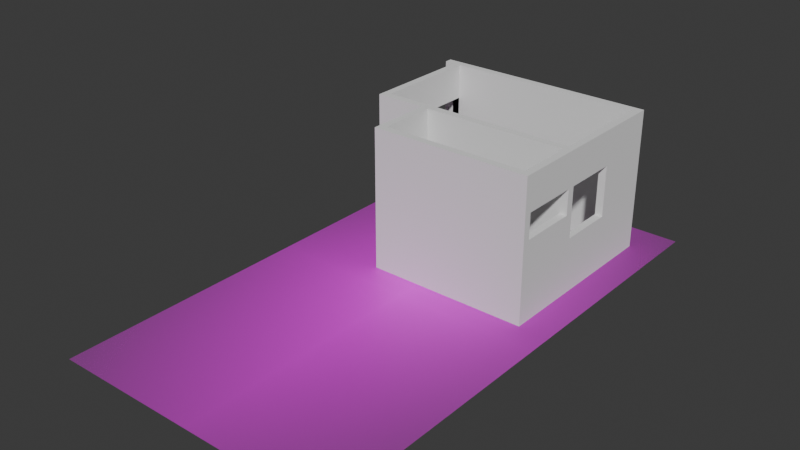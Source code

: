 # Source: Blender_Aula3.blend  (saved by Blender 4.2.66; exported with 4.5.12 LTS)
import bpy
from mathutils import Matrix  # noqa: F401  (used for matrix-valued properties, if any)

bpy.ops.wm.read_factory_settings(use_empty=True)
scene = bpy.context.scene
scene.name = 'Scene'

# ---- collections
col_collection = bpy.data.collections.new('Collection'); scene.collection.children.link(col_collection)

# ---- images (referenced by path relative to the original .blend; pixels are not part of the script)
import os
ASSET_DIR = os.environ.get("B2B_ASSET_DIR", "")  # directory of the original .blend (textures are referenced by path, not embedded)
HERE = os.path.dirname(os.path.abspath(__file__))  # packed textures are extracted next to this script under _unpacked/

def load_image(name, relpath, width, height, colorspace="sRGB"):
    """Load a texture the original file referenced (path relative to the .blend, or extracted next to this script)."""
    p = next((c for c in (os.path.join(HERE, relpath), os.path.join(ASSET_DIR, relpath)) if relpath and os.path.exists(c)), "")
    if p:
        img = bpy.data.images.load(p, check_existing=True)
        img.name = name
    else:  # same state as the original file: an image datablock whose file is absent (Cycles renders it pink)
        img = bpy.data.images.new(name, width, height)
        img.source = "FILE"
        img.filepath = "//" + (relpath or name)
    img.colorspace_settings.name = colorspace
    return img
img_aula3_planta_pavterreo_png = load_image('Aula3_planta_pavterreo.png', 'Aula3_planta_pavterreo.png', 1024, 1024, 'sRGB')

# ---- materials (node trees are filled in below, after node groups)
mat_aula3_planta_pavterreo = bpy.data.materials.new('Aula3_planta_pavterreo')

# ---- material node trees
mat_aula3_planta_pavterreo.use_nodes = True; mat_aula3_planta_pavterreo.node_tree.nodes.clear()
_N = mat_aula3_planta_pavterreo.node_tree.nodes; _L = mat_aula3_planta_pavterreo.node_tree.links
n0 = _N.new('ShaderNodeOutputMaterial'); n0.name = 'Material Output'; n0.location = (300, 300)
n1 = _N.new('ShaderNodeTexImage'); n1.name = 'Image Texture'; n1.location = (-200, 300)
n1.image = img_aula3_planta_pavterreo_png
n1.extension = 'CLIP'
n2 = _N.new('ShaderNodeBsdfPrincipled'); n2.name = 'Principled BSDF'; n2.location = (0, 300)
_L.new(n1.outputs[0], n2.inputs[0])
_L.new(n1.outputs[1], n2.inputs[4])
_L.new(n2.outputs[0], n0.inputs[0])
n0.is_active_output = True

# ---- world
world_world = bpy.data.worlds.new('World'); scene.world = world_world
world_world.use_nodes = True; world_world.node_tree.nodes.clear()
_N = world_world.node_tree.nodes; _L = world_world.node_tree.links
n0 = _N.new('ShaderNodeOutputWorld'); n0.name = 'World Output'; n0.location = (300, 300)
n1 = _N.new('ShaderNodeBackground'); n1.name = 'Background'; n1.location = (10, 300)
n1.inputs[0].default_value = (0.05088, 0.05088, 0.05088, 1.0)
_L.new(n1.outputs[0], n0.inputs[0])
n0.is_active_output = True
world_world.color = (0.05088, 0.05088, 0.05088)
world_world.sun_shadow_jitter_overblur = 0.0

# ---- meshes
me_aula3_planta_pavterreo = bpy.data.meshes.new('Aula3_planta_pavterreo')
me_aula3_planta_pavterreo.from_pydata([(-0.1837, -0.5496, 0.0), (0.3813, -0.5496, 0.0), (-0.1837, 0.4504, 0.0), (0.3813, 0.4504, 0.0)], [], [(0, 1, 3, 2)])
_uv = me_aula3_planta_pavterreo.uv_layers.new(name='UVMap')
_uv.uv.foreach_set('vector', [0.0, 0.0, 1.0, 0.0, 1.0, 1.0, 0.0, 1.0])
me_aula3_planta_pavterreo.materials.append(mat_aula3_planta_pavterreo)
me_aula3_planta_pavterreo.update()
me_plane_002 = bpy.data.meshes.new('Plane.002')
me_plane_002.from_pydata([(-1.0, -1.0, 0.0), (1.0, -1.0, 0.0), (-1.0, 1.0, 0.0), (1.0, 1.0, 0.0), (1.0, -1.0, 0.0), (1.0, 1.0, 0.0), (1.0, -1.0, 0.0), (1.0, 1.0, 0.0), (39.67, -1.0, 0.0), (39.67, 1.0, 0.0), (41.67, -1.0, 0.0), (41.67, 1.0, 0.0), (39.67, 16.33, 0.0), (41.67, 16.33, 0.0), (39.67, 18.39, 0.0), (41.67, 18.39, 0.0), (39.67, 33.05, 0.0), (41.67, 33.05, 0.0), (39.67, 47.05, 0.0), (41.67, 47.05, 0.0), (39.67, 49.05, 0.0), (41.67, 49.05, 0.0), (39.67, 47.05, 0.0), (39.67, 49.05, 0.0), (-12.52, 47.05, 0.0), (-12.52, 49.05, 0.0), (-14.52, 47.05, 0.0), (-14.52, 49.05, 0.0), (-12.52, 47.05, 0.0), (-14.52, 47.05, 0.0), (-12.52, 32.83, 0.0), (-14.52, 32.83, 0.0), (-12.52, 18.39, 0.0), (-14.52, 18.39, 0.0), (-12.52, 16.33, 0.0), (-14.52, 16.33, 0.0), (-11.86, 18.39, 0.0), (-11.86, 16.33, 0.0), (-2.522, 18.39, 0.0), (-2.522, 16.33, 0.0), (-1.0, 18.39, 0.0), (-1.0, 16.33, 0.0), (1.0, 18.39, 0.0), (1.0, 16.33, 0.0), (39.67, 18.39, 0.0), (39.67, 16.33, 0.0), (-1.0, 16.33, 0.0), (1.0, 16.33, 0.0), (-1.0, 1.667, 0.0), (1.0, 1.667, 0.0), (-1.0, 11.0, 0.0), (1.0, 11.0, 0.0), (-1.0, 16.33, 0.0), (1.0, 16.33, 0.0), (-17.19, 47.05, 0.0), (-17.19, 49.05, 0.0), (-1.0, 1.0, 2.8), (-1.0, -1.0, 2.8), (1.0, -1.0, 2.8), (1.0, 1.0, 2.8), (1.0, -1.0, 2.8), (1.0, 1.0, 2.8), (39.67, -1.0, 2.8), (39.67, 1.0, 2.8), (41.67, -1.0, 2.8), (41.67, 1.0, 2.8), (41.67, 16.33, 2.8), (39.67, 16.33, 2.8), (41.67, 18.39, 2.8), (39.67, 18.39, 2.8), (41.67, 33.05, 2.8), (39.67, 33.05, 2.8), (41.67, 47.05, 2.8), (39.67, 47.05, 2.8), (41.67, 49.05, 2.8), (39.67, 49.05, 2.8), (39.67, 49.05, 2.8), (39.67, 47.05, 2.8), (-12.52, 49.05, 2.8), (-12.52, 47.05, 2.8), (-14.52, 49.05, 2.8), (-14.52, 47.05, 2.8), (-14.52, 47.05, 0.0), (-12.52, 47.05, 0.0), (-14.52, 32.83, 0.0), (-12.52, 32.83, 0.0), (-14.52, 18.39, 2.8), (-12.52, 18.39, 2.8), (-14.52, 16.33, 2.8), (-12.52, 16.33, 2.8), (-11.86, 16.33, 2.8), (-11.86, 18.39, 2.8), (-2.522, 16.33, 2.8), (-2.522, 18.39, 2.8), (-1.0, 16.33, 2.8), (-1.0, 18.39, 2.8), (1.0, 16.33, 2.8), (1.0, 18.39, 2.8), (39.67, 16.33, 2.8), (39.67, 18.39, 2.8), (1.0, 1.667, 2.8), (-1.0, 1.667, 2.8), (1.0, 11.0, 2.8), (-1.0, 11.0, 2.8), (1.0, 16.33, 2.8), (-1.0, 16.33, 2.8), (-17.19, 49.05, 2.8), (-17.19, 47.05, 2.8), (-14.52, 32.83, 0.0), (-12.52, 32.83, 0.0), (-14.52, 18.39, 0.0), (-12.52, 18.39, 0.0), (-14.52, 32.83, 2.8), (-12.52, 32.83, 2.8), (-14.52, 18.39, 2.8), (-12.52, 18.39, 2.8), (-14.52, 47.05, 1.1), (-12.52, 47.05, 1.1), (-14.52, 32.83, 1.1), (-12.52, 32.83, 1.1), (-14.52, 47.05, 1.1), (-12.52, 47.05, 1.1), (-14.52, 32.83, 1.1), (-12.52, 32.83, 1.1), (-14.52, 47.05, 2.1), (-12.52, 47.05, 2.1), (-14.52, 32.83, 2.1), (-12.52, 32.83, 2.1), (-14.52, 47.05, 2.8), (-12.52, 47.05, 2.8), (-14.52, 32.83, 2.8), (-12.52, 32.83, 2.8), (41.67, 33.05, 2.1), (39.67, 33.05, 2.1), (39.67, 47.05, 2.1), (41.67, 47.05, 2.1), (39.67, 49.05, 2.1), (41.67, 49.05, 2.1), (39.67, 33.05, 1.1), (39.67, 47.05, 1.1), (41.67, 49.05, 1.1), (41.67, 33.05, 1.1), (41.67, 47.05, 1.1), (39.67, 49.05, 1.1), (41.67, 18.39, 0.0), (39.67, 18.39, 0.0), (39.67, 18.39, 1.1), (41.67, 18.39, 1.1), (41.67, 18.39, 2.8), (39.67, 18.39, 2.8), (41.67, 18.39, 2.1), (39.67, 18.39, 2.1), (-14.52, 18.39, 2.1), (-12.52, 18.39, 2.1), (-12.52, 16.33, 2.1), (-14.52, 16.33, 2.1), (-11.86, 18.39, 2.1), (-11.86, 16.33, 2.1), (-2.522, 16.33, 2.8), (-2.522, 18.39, 2.8), (-2.522, 18.39, 2.1), (-2.522, 16.33, 2.1), (41.67, 16.33, 1.1), (39.67, 16.33, 1.1), (39.67, 18.39, 1.1), (41.67, 18.39, 1.1), (41.67, 1.0, 0.0), (39.67, 1.0, 0.0), (39.67, 1.0, 1.1), (41.67, 1.0, 1.1), (41.67, 16.33, 2.1), (39.67, 18.39, 2.1), (39.67, 16.33, 2.1), (41.67, 18.39, 2.1), (41.67, 1.0, 2.8), (39.67, 1.0, 2.8), (41.67, 1.0, 2.1), (39.67, 1.0, 2.1), (1.0, 11.0, 2.1), (-1.0, 11.0, 2.1), (-1.0, 16.33, 2.1), (1.0, 16.33, 2.1), (1.0, 1.667, 2.8), (-1.0, 1.667, 2.8), (1.0, 1.667, 2.1), (-1.0, 1.667, 2.1), (41.67, 16.33, 1.6), (39.67, 16.33, 1.6), (41.67, 1.0, 1.6), (39.67, 1.0, 1.6)], [], [(8, 10, 64, 62), (3, 1, 4, 5), (5, 4, 6, 7), (11, 9, 63, 65), (28, 29, 82, 83), (9, 11, 13, 12), (43, 45, 98, 96), (14, 15, 17, 16), (10, 11, 65, 64), (25, 27, 80, 78), (18, 20, 23, 22), (44, 42, 97, 99), (6, 8, 62, 60), (24, 26, 29, 28), (26, 24, 79, 81), (32, 30, 109, 111), (45, 44, 99, 98), (9, 7, 61, 63), (41, 43, 96, 94), (23, 25, 78, 76), (42, 40, 95, 97), (43, 41, 46, 47), (24, 22, 77, 79), (39, 41, 94, 92), (7, 6, 60, 61), (57, 58, 59, 56), (61, 60, 62, 63), (63, 62, 64, 65), (67, 66, 68, 69), (71, 70, 72, 73), (73, 72, 74, 75), (77, 76, 78, 79), (79, 78, 80, 81), (85, 83, 117, 119), (87, 86, 88, 89), (87, 89, 90, 91), (93, 92, 94, 95), (95, 94, 96, 97), (97, 96, 98, 99), (56, 59, 100, 101), (103, 102, 104, 105), (81, 80, 106, 107), (67, 172, 177, 175), (31, 30, 85, 84), (49, 48, 101, 100), (30, 28, 83, 85), (48, 2, 56, 101), (29, 31, 84, 82), (173, 171, 69, 68), (3, 49, 100, 59), (153, 152, 86, 87), (171, 172, 67, 69), (178, 102, 182, 184), (170, 173, 68, 66), (133, 132, 150, 151), (155, 154, 89, 88), (181, 180, 105, 104), (180, 179, 103, 105), (152, 155, 88, 86), (178, 181, 104, 102), (157, 156, 160, 161), (134, 133, 71, 73), (2, 0, 57, 56), (55, 54, 107, 106), (156, 153, 87, 91), (132, 135, 72, 70), (0, 1, 58, 57), (54, 26, 81, 107), (154, 157, 90, 89), (137, 136, 75, 74), (1, 3, 59, 58), (27, 55, 106, 80), (38, 39, 92, 93), (136, 134, 73, 75), (135, 137, 74, 72), (22, 23, 76, 77), (40, 38, 93, 95), (110, 111, 115, 114), (30, 31, 108, 109), (31, 33, 110, 108), (33, 32, 111, 110), (113, 112, 114, 115), (111, 109, 113, 115), (109, 108, 112, 113), (108, 110, 114, 112), (116, 118, 122, 120), (83, 82, 116, 117), (82, 84, 118, 116), (84, 85, 119, 118), (123, 122, 120, 121), (118, 119, 123, 122), (119, 117, 121, 123), (117, 116, 120, 121), (127, 125, 129, 131), (121, 120, 124, 125), (127, 126, 124, 125), (122, 123, 127, 126), (129, 128, 130, 131), (125, 124, 128, 129), (124, 126, 130, 128), (126, 127, 131, 130), (142, 140, 137, 135), (143, 139, 134, 136), (140, 143, 136, 137), (141, 142, 135, 132), (139, 138, 133, 134), (138, 141, 132, 133), (17, 141, 147, 144), (18, 16, 138, 139), (17, 19, 142, 141), (21, 20, 143, 140), (20, 18, 139, 143), (19, 21, 140, 142), (145, 144, 147, 146), (138, 16, 145, 146), (141, 138, 146, 147), (16, 17, 144, 145), (151, 150, 148, 149), (132, 70, 148, 150), (71, 133, 151, 149), (70, 71, 149, 148), (34, 37, 157, 154), (36, 32, 153, 156), (37, 36, 156, 157), (33, 35, 155, 152), (35, 34, 154, 155), (32, 33, 152, 153), (161, 160, 159, 158), (156, 91, 159, 160), (90, 157, 161, 158), (91, 90, 158, 159), (13, 15, 165, 162), (14, 12, 163, 164), (15, 14, 164, 165), (162, 163, 187, 186), (167, 166, 169, 168), (163, 12, 167, 168), (12, 13, 166, 167), (13, 162, 169, 166), (162, 165, 173, 170), (164, 163, 172, 171), (165, 164, 171, 173), (163, 162, 170, 172), (177, 176, 174, 175), (172, 170, 176, 177), (66, 67, 175, 174), (170, 66, 174, 176), (51, 53, 181, 178), (52, 50, 179, 180), (53, 52, 180, 181), (50, 51, 178, 179), (185, 184, 182, 183), (102, 103, 183, 182), (179, 178, 184, 185), (103, 179, 185, 183), (186, 187, 189, 188), (163, 168, 189, 187), (169, 162, 186, 188), (168, 169, 188, 189)])
_uv = me_plane_002.uv_layers.new(name='UVMap')
_uv.uv.foreach_set('vector', [0.0, 0.0, 0.0, 0.0, 0.0, 0.0, 0.0, 0.0, 1.0, 1.0, 1.0, 0.0, 1.0, 0.0, 1.0, 1.0, 1.0, 1.0, 1.0, 0.0, 1.0, 0.0, 1.0, 1.0, 1.0, 1.0, 1.0, 1.0, 1.0, 1.0, 1.0, 1.0, 1.0, 1.0, 1.0, 1.0, 1.0, 1.0, 1.0, 1.0, 1.0, 1.0, 1.0, 1.0, 1.0, 1.0, 1.0, 1.0, 0.0, 0.0, 0.0, 0.0, 0.0, 0.0, 0.0, 0.0, 1.0, 1.0, 1.0, 1.0, 1.0, 1.0, 1.0, 1.0, 0.0, 0.0, 0.0, 0.0, 0.0, 0.0, 0.0, 0.0, 0.0, 0.0, 0.0, 0.0, 0.0, 0.0, 0.0, 0.0, 1.0, 1.0, 1.0, 1.0, 1.0, 1.0, 1.0, 1.0, 0.0, 0.0, 0.0, 0.0, 0.0, 0.0, 0.0, 0.0, 0.0, 0.0, 0.0, 0.0, 0.0, 0.0, 0.0, 0.0, 1.0, 1.0, 1.0, 1.0, 1.0, 1.0, 1.0, 1.0, 1.0, 1.0, 1.0, 1.0, 1.0, 1.0, 1.0, 1.0, 0.0, 0.0, 0.0, 0.0, 0.0, 0.0, 0.0, 0.0, 0.0, 0.0, 0.0, 0.0, 0.0, 0.0, 0.0, 0.0, 0.0, 0.0, 0.0, 0.0, 0.0, 0.0, 0.0, 0.0, 1.0, 1.0, 1.0, 1.0, 1.0, 1.0, 1.0, 1.0, 0.0, 0.0, 0.0, 0.0, 0.0, 0.0, 0.0, 0.0, 0.0, 0.0, 0.0, 0.0, 0.0, 0.0, 0.0, 0.0, 1.0, 1.0, 1.0, 1.0, 1.0, 1.0, 1.0, 1.0, 0.0, 0.0, 0.0, 0.0, 0.0, 0.0, 0.0, 0.0, 0.0, 0.0, 0.0, 0.0, 0.0, 0.0, 0.0, 0.0, 1.0, 1.0, 1.0, 0.0, 1.0, 0.0, 1.0, 1.0, 0.0, 0.0, 1.0, 0.0, 1.0, 1.0, 0.0, 1.0, 1.0, 1.0, 1.0, 0.0, 1.0, 0.0, 1.0, 1.0, 1.0, 1.0, 1.0, 0.0, 1.0, 0.0, 1.0, 1.0, 1.0, 1.0, 1.0, 1.0, 1.0, 1.0, 1.0, 1.0, 1.0, 1.0, 1.0, 1.0, 1.0, 1.0, 1.0, 1.0, 1.0, 1.0, 1.0, 1.0, 1.0, 1.0, 1.0, 1.0, 1.0, 1.0, 1.0, 1.0, 1.0, 1.0, 1.0, 1.0, 1.0, 1.0, 1.0, 1.0, 1.0, 1.0, 1.0, 1.0, 0.0, 0.0, 0.0, 0.0, 0.0, 0.0, 0.0, 0.0, 1.0, 1.0, 1.0, 1.0, 1.0, 1.0, 1.0, 1.0, 1.0, 1.0, 1.0, 1.0, 1.0, 1.0, 1.0, 1.0, 1.0, 1.0, 1.0, 1.0, 1.0, 1.0, 1.0, 1.0, 1.0, 1.0, 1.0, 1.0, 1.0, 1.0, 1.0, 1.0, 1.0, 1.0, 1.0, 1.0, 1.0, 1.0, 1.0, 1.0, 0.0, 1.0, 1.0, 1.0, 1.0, 1.0, 0.0, 1.0, 0.0, 1.0, 1.0, 1.0, 1.0, 1.0, 0.0, 1.0, 1.0, 1.0, 1.0, 1.0, 1.0, 1.0, 1.0, 1.0, 0.0, 0.0, 0.0, 0.0, 0.0, 0.0, 0.0, 0.0, 1.0, 1.0, 1.0, 1.0, 1.0, 1.0, 1.0, 1.0, 1.0, 1.0, 0.0, 1.0, 0.0, 1.0, 1.0, 1.0, 0.0, 0.0, 0.0, 0.0, 0.0, 0.0, 0.0, 0.0, 0.0, 0.0, 0.0, 0.0, 0.0, 0.0, 0.0, 0.0, 0.0, 0.0, 0.0, 0.0, 0.0, 0.0, 0.0, 0.0, 1.0, 1.0, 1.0, 1.0, 1.0, 1.0, 1.0, 1.0, 0.0, 0.0, 0.0, 0.0, 0.0, 0.0, 0.0, 0.0, 1.0, 1.0, 1.0, 1.0, 1.0, 1.0, 1.0, 1.0, 0.0, 0.0, 0.0, 0.0, 0.0, 0.0, 0.0, 0.0, 0.0, 0.0, 0.0, 0.0, 0.0, 0.0, 0.0, 0.0, 0.0, 0.0, 0.0, 0.0, 0.0, 0.0, 0.0, 0.0, 1.0, 1.0, 1.0, 1.0, 1.0, 1.0, 1.0, 1.0, 0.0, 0.0, 0.0, 0.0, 0.0, 0.0, 0.0, 0.0, 0.0, 0.0, 0.0, 0.0, 0.0, 0.0, 0.0, 0.0, 0.0, 0.0, 0.0, 0.0, 0.0, 0.0, 0.0, 0.0, 0.0, 0.0, 0.0, 0.0, 0.0, 0.0, 0.0, 0.0, 0.0, 0.0, 0.0, 0.0, 0.0, 0.0, 0.0, 0.0, 1.0, 1.0, 1.0, 1.0, 1.0, 1.0, 1.0, 1.0, 0.0, 0.0, 0.0, 0.0, 0.0, 0.0, 0.0, 0.0, 0.0, 0.0, 0.0, 0.0, 0.0, 0.0, 0.0, 0.0, 0.0, 0.0, 0.0, 0.0, 0.0, 0.0, 0.0, 0.0, 0.0, 0.0, 0.0, 0.0, 0.0, 0.0, 0.0, 0.0, 0.0, 0.0, 0.0, 0.0, 0.0, 0.0, 0.0, 0.0, 0.0, 0.0, 0.0, 0.0, 0.0, 0.0, 0.0, 0.0, 0.0, 0.0, 0.0, 0.0, 0.0, 0.0, 0.0, 0.0, 0.0, 0.0, 0.0, 0.0, 0.0, 0.0, 0.0, 0.0, 0.0, 0.0, 0.0, 0.0, 0.0, 0.0, 0.0, 0.0, 1.0, 0.0, 1.0, 1.0, 1.0, 1.0, 1.0, 0.0, 0.0, 0.0, 0.0, 0.0, 0.0, 0.0, 0.0, 0.0, 1.0, 1.0, 1.0, 1.0, 1.0, 1.0, 1.0, 1.0, 1.0, 1.0, 1.0, 1.0, 1.0, 1.0, 1.0, 1.0, 0.0, 0.0, 0.0, 0.0, 0.0, 0.0, 0.0, 0.0, 1.0, 1.0, 1.0, 1.0, 1.0, 1.0, 1.0, 1.0, 0.0, 0.0, 0.0, 0.0, 0.0, 0.0, 0.0, 0.0, 1.0, 1.0, 1.0, 1.0, 1.0, 1.0, 1.0, 1.0, 1.0, 1.0, 1.0, 1.0, 1.0, 1.0, 1.0, 1.0, 0.0, 0.0, 0.0, 0.0, 0.0, 0.0, 0.0, 0.0, 1.0, 1.0, 1.0, 1.0, 1.0, 1.0, 1.0, 1.0, 1.0, 1.0, 1.0, 1.0, 1.0, 1.0, 1.0, 1.0, 0.0, 0.0, 0.0, 0.0, 0.0, 0.0, 0.0, 0.0, 1.0, 1.0, 1.0, 1.0, 1.0, 1.0, 1.0, 1.0, 0.0, 0.0, 0.0, 0.0, 0.0, 0.0, 0.0, 0.0, 0.0, 0.0, 0.0, 0.0, 0.0, 0.0, 0.0, 0.0, 1.0, 1.0, 1.0, 1.0, 1.0, 1.0, 1.0, 1.0, 0.0, 0.0, 0.0, 0.0, 0.0, 0.0, 0.0, 0.0, 1.0, 1.0, 1.0, 1.0, 1.0, 1.0, 1.0, 1.0, 1.0, 1.0, 1.0, 1.0, 0.0, 0.0, 1.0, 1.0, 1.0, 1.0, 1.0, 1.0, 1.0, 1.0, 1.0, 1.0, 0.0, 0.0, 0.0, 0.0, 0.0, 0.0, 0.0, 0.0, 1.0, 1.0, 1.0, 1.0, 1.0, 1.0, 1.0, 1.0, 0.0, 0.0, 0.0, 0.0, 0.0, 0.0, 0.0, 0.0, 1.0, 1.0, 1.0, 1.0, 1.0, 1.0, 1.0, 1.0, 1.0, 1.0, 1.0, 1.0, 0.0, 0.0, 1.0, 1.0, 1.0, 1.0, 1.0, 1.0, 1.0, 1.0, 1.0, 1.0, 1.0, 1.0, 1.0, 1.0, 1.0, 1.0, 1.0, 1.0, 1.0, 1.0, 1.0, 1.0, 1.0, 1.0, 1.0, 1.0, 0.0, 0.0, 0.0, 0.0, 0.0, 0.0, 0.0, 0.0, 1.0, 1.0, 1.0, 1.0, 1.0, 1.0, 1.0, 1.0, 0.0, 0.0, 0.0, 0.0, 0.0, 0.0, 0.0, 0.0, 1.0, 1.0, 1.0, 1.0, 1.0, 1.0, 1.0, 1.0, 0.0, 0.0, 0.0, 0.0, 0.0, 0.0, 0.0, 0.0, 0.0, 0.0, 0.0, 0.0, 0.0, 0.0, 0.0, 0.0, 0.0, 0.0, 0.0, 0.0, 0.0, 0.0, 0.0, 0.0, 1.0, 1.0, 1.0, 1.0, 1.0, 1.0, 1.0, 1.0, 0.0, 0.0, 0.0, 0.0, 0.0, 0.0, 0.0, 0.0, 0.0, 0.0, 0.0, 0.0, 0.0, 0.0, 0.0, 0.0, 0.0, 0.0, 0.0, 0.0, 0.0, 0.0, 0.0, 0.0, 0.0, 0.0, 0.0, 0.0, 0.0, 0.0, 0.0, 0.0, 1.0, 1.0, 1.0, 1.0, 1.0, 1.0, 1.0, 1.0, 0.0, 0.0, 0.0, 0.0, 0.0, 0.0, 0.0, 0.0, 1.0, 1.0, 1.0, 1.0, 1.0, 1.0, 1.0, 1.0, 0.0, 0.0, 0.0, 0.0, 0.0, 0.0, 0.0, 0.0, 1.0, 1.0, 1.0, 1.0, 1.0, 1.0, 1.0, 1.0, 1.0, 1.0, 1.0, 1.0, 1.0, 1.0, 1.0, 1.0, 1.0, 1.0, 1.0, 1.0, 1.0, 1.0, 1.0, 1.0, 0.0, 0.0, 0.0, 0.0, 0.0, 0.0, 0.0, 0.0, 0.0, 0.0, 0.0, 0.0, 0.0, 0.0, 0.0, 0.0, 1.0, 1.0, 1.0, 1.0, 1.0, 1.0, 1.0, 1.0, 0.0, 0.0, 0.0, 0.0, 0.0, 0.0, 0.0, 0.0, 0.0, 0.0, 0.0, 0.0, 0.0, 0.0, 0.0, 0.0, 1.0, 1.0, 1.0, 1.0, 1.0, 1.0, 1.0, 1.0, 0.0, 0.0, 0.0, 0.0, 0.0, 0.0, 0.0, 0.0, 0.0, 0.0, 0.0, 0.0, 0.0, 0.0, 0.0, 0.0, 1.0, 1.0, 1.0, 1.0, 1.0, 1.0, 1.0, 1.0, 1.0, 1.0, 1.0, 1.0, 1.0, 1.0, 1.0, 1.0, 0.0, 0.0, 0.0, 0.0, 0.0, 0.0, 0.0, 0.0, 0.0, 0.0, 0.0, 0.0, 0.0, 0.0, 0.0, 0.0, 1.0, 1.0, 1.0, 1.0, 1.0, 1.0, 1.0, 1.0, 0.0, 0.0, 0.0, 0.0, 0.0, 0.0, 0.0, 0.0, 0.0, 0.0, 0.0, 0.0, 0.0, 0.0, 0.0, 0.0, 1.0, 1.0, 1.0, 1.0, 1.0, 1.0, 1.0, 1.0, 1.0, 1.0, 1.0, 1.0, 1.0, 1.0, 1.0, 1.0, 1.0, 1.0, 1.0, 1.0, 1.0, 1.0, 1.0, 1.0, 0.0, 0.0, 0.0, 0.0, 0.0, 0.0, 0.0, 0.0, 1.0, 1.0, 1.0, 1.0, 1.0, 1.0, 1.0, 1.0, 0.0, 0.0, 0.0, 0.0, 0.0, 0.0, 0.0, 0.0, 0.0, 0.0, 0.0, 0.0, 0.0, 0.0, 0.0, 0.0, 0.0, 0.0, 0.0, 0.0, 0.0, 0.0, 0.0, 0.0, 1.0, 1.0, 1.0, 1.0, 1.0, 1.0, 1.0, 1.0, 1.0, 1.0, 1.0, 1.0, 1.0, 1.0, 1.0, 1.0, 1.0, 1.0, 1.0, 1.0, 1.0, 1.0, 1.0, 1.0, 1.0, 1.0, 1.0, 1.0, 1.0, 1.0, 1.0, 1.0, 1.0, 1.0, 1.0, 1.0, 1.0, 1.0, 1.0, 1.0, 0.0, 0.0, 0.0, 0.0, 0.0, 0.0, 0.0, 0.0, 0.0, 0.0, 0.0, 0.0, 0.0, 0.0, 0.0, 0.0, 0.0, 0.0, 0.0, 0.0, 0.0, 0.0, 0.0, 0.0, 0.0, 0.0, 0.0, 0.0, 0.0, 0.0, 0.0, 0.0, 0.0, 1.0, 1.0, 1.0, 1.0, 1.0, 0.0, 1.0, 0.0, 1.0, 1.0, 1.0, 1.0, 1.0, 0.0, 1.0, 1.0, 1.0, 0.0, 1.0, 0.0, 1.0, 1.0, 1.0, 0.0, 1.0, 1.0, 1.0, 1.0, 1.0, 0.0, 1.0, 0.0, 0.0, 0.0, 0.0, 0.0, 0.0, 0.0, 0.0, 1.0, 1.0, 1.0, 1.0, 1.0, 1.0, 1.0, 1.0, 0.0, 0.0, 0.0, 0.0, 0.0, 0.0, 0.0, 0.0, 0.0, 0.0, 0.0, 0.0, 0.0, 0.0, 0.0, 0.0, 1.0, 1.0, 1.0, 1.0, 1.0, 1.0, 1.0, 1.0])
me_plane_002.update()
me_plane_004 = bpy.data.meshes.new('Plane.004')
me_plane_004.from_pydata([(0.0, -2.0, 0.0), (2.0, -2.0, 0.0), (0.0, 0.0, 0.0), (2.0, 0.0, 0.0)], [], [(0, 1, 3, 2)])
_uv = me_plane_004.uv_layers.new(name='UVMap')
_uv.uv.foreach_set('vector', [0.0, 0.0, 1.0, 0.0, 1.0, 1.0, 0.0, 1.0])
me_plane_004.update()
me_plane_005 = bpy.data.meshes.new('Plane.005')
me_plane_005.from_pydata([(3.9, -0.15, 0.0), (0.85, -0.15, 0.0), (3.9, 1.0, 0.0), (0.85, 1.0, 0.0)], [], [(0, 1, 3, 2)])
_uv = me_plane_005.uv_layers.new(name='UVMap')
_uv.uv.foreach_set('vector', [0.0, 0.0, 1.0, 0.0, 1.0, 1.0, 0.0, 1.0])
me_plane_005.update()

# ---- objects
ob_aula3_planta_pavterreo = bpy.data.objects.new('Aula3_planta_pavterreo', me_aula3_planta_pavterreo)
ob_plane = bpy.data.objects.new('Plane', me_plane_002)
ob_plane_001 = bpy.data.objects.new('Plane.001', me_plane_004)
ob_plane_002 = bpy.data.objects.new('Plane.002', me_plane_005)

# ---- transforms, parenting, visibility, modifiers, constraints
ob_aula3_planta_pavterreo.location = (0.0, 0.0, 0.0)
ob_aula3_planta_pavterreo.scale = (9.964, 9.964, 9.964)
ob_plane.location = (0.07692, 0.07238, 0.0)
ob_plane.scale = (0.075, 0.075, 1.0)
ob_plane_001.location = (-0.8623, 3.601, 0.0)
ob_plane_001.scale = (1.984, 1.151, 1.0)
ob_plane_002.location = (-0.8481, 0.2974, 0.0)

# ---- collection membership
col_collection.objects.link(ob_aula3_planta_pavterreo)
col_collection.objects.link(ob_plane)
col_collection.objects.link(ob_plane_001)
col_collection.objects.link(ob_plane_002)

# ---- scene / render settings (as saved in the file)
scene.frame_start = 1; scene.frame_end = 250; scene.frame_set(1)
scene.render.engine = 'BLENDER_EEVEE_NEXT'
bpy.context.view_layer.update()

# ---- added for rendering (the .blend has no active camera and no usable light): camera, sun
cam_auto = bpy.data.cameras.new('AutoCamera')
cam_auto.lens = 50.0
cam_auto.sensor_width = 36.0
cam_auto.clip_end = 1000.0
ob_auto_camera = bpy.data.objects.new('AutoCamera', cam_auto)
scene.collection.objects.link(ob_auto_camera)
ob_auto_camera.location = (11.8857, -13.5758, 10.121)
ob_auto_camera.rotation_euler = (1.09748, -7.21219e-08, 0.694738)
scene.camera = ob_auto_camera
light_auto_sun = bpy.data.lights.new('AutoSun', 'SUN')
light_auto_sun.energy = 3.0
light_auto_sun.angle = 0.0523599
ob_auto_sun = bpy.data.objects.new('AutoSun', light_auto_sun)
scene.collection.objects.link(ob_auto_sun)
ob_auto_sun.rotation_euler = (0.872665, 0.174533, 0.523599)
bpy.context.view_layer.update()
